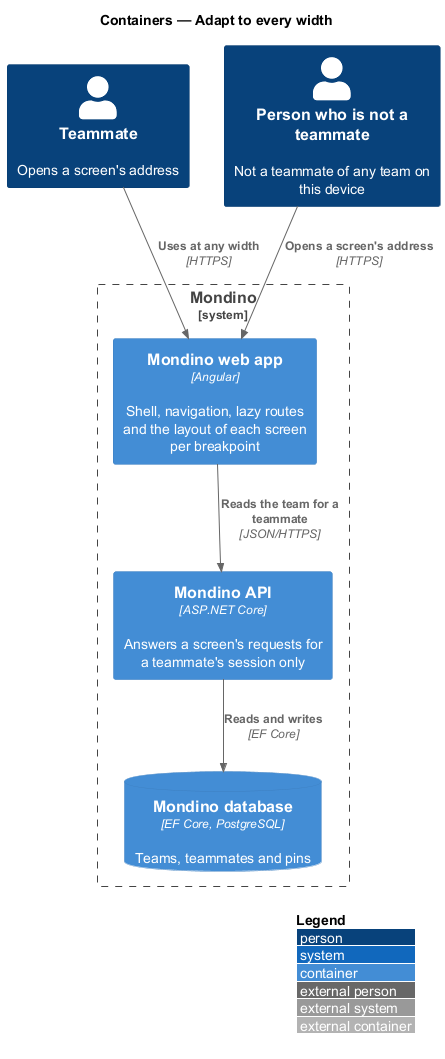

The diagram above was rendered by PlantUML. Its source (embedded in the PNG):
@startuml
!include <C4/C4_Container>
LAYOUT_WITH_LEGEND()
title Containers — Adapt to every width

Person(teammate, "Teammate", "Opens a screen's address")
Person(visitor, "Person who is not a teammate", "Not a teammate of any team on this device")

System_Boundary(mondino, "Mondino") {
  Container(spa, "Mondino web app", "Angular", "Shell, navigation, lazy routes and the layout of each screen per breakpoint")
  Container(api, "Mondino API", "ASP.NET Core", "Answers a screen's requests for a teammate's session only")
  ContainerDb(db, "Mondino database", "EF Core, PostgreSQL", "Teams, teammates and pins")
}

Rel(teammate, spa, "Uses at any width", "HTTPS")
Rel(visitor, spa, "Opens a screen's address", "HTTPS")
Rel(spa, api, "Reads the team for a teammate", "JSON/HTTPS")
Rel(api, db, "Reads and writes", "EF Core")
@enduml